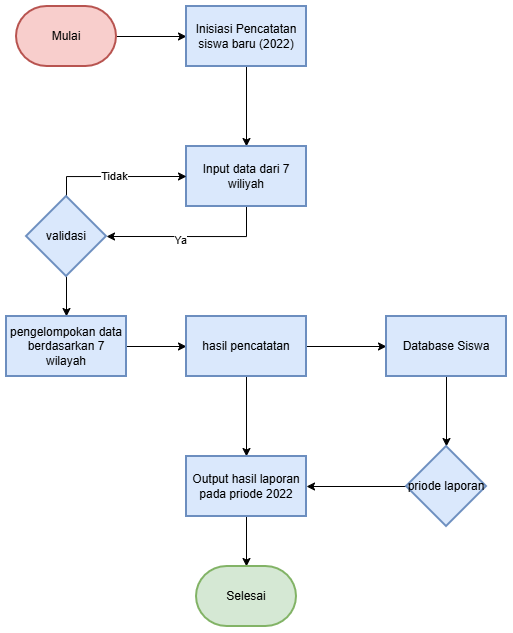

The diagram above was exported from draw.io. Its source (the exported page's mxGraphModel, read from the mxfile embedded in the PNG):
<mxGraphModel dx="546" dy="873" grid="1" gridSize="10" guides="1" tooltips="1" connect="1" arrows="1" fold="1" page="1" pageScale="1" pageWidth="827" pageHeight="1169" math="0" shadow="0">
  <root>
    <mxCell id="0" />
    <mxCell id="1" parent="0" />
    <mxCell id="K58_a1dW9cTARAPYmcw1-3" value="" style="edgeStyle=orthogonalEdgeStyle;rounded=0;orthogonalLoop=1;jettySize=auto;html=1;" edge="1" parent="1" source="K58_a1dW9cTARAPYmcw1-1" target="K58_a1dW9cTARAPYmcw1-2">
      <mxGeometry relative="1" as="geometry" />
    </mxCell>
    <mxCell id="K58_a1dW9cTARAPYmcw1-1" value="Mulai" style="strokeWidth=2;html=1;shape=mxgraph.flowchart.terminator;whiteSpace=wrap;fillColor=#f8cecc;strokeColor=#b85450;" vertex="1" parent="1">
      <mxGeometry x="90" y="80" width="100" height="60" as="geometry" />
    </mxCell>
    <mxCell id="K58_a1dW9cTARAPYmcw1-5" value="" style="edgeStyle=orthogonalEdgeStyle;rounded=0;orthogonalLoop=1;jettySize=auto;html=1;" edge="1" parent="1" source="K58_a1dW9cTARAPYmcw1-2" target="K58_a1dW9cTARAPYmcw1-4">
      <mxGeometry relative="1" as="geometry" />
    </mxCell>
    <mxCell id="K58_a1dW9cTARAPYmcw1-2" value="Inisiasi Pencatatan siswa baru (2022)" style="whiteSpace=wrap;html=1;fillColor=#dae8fc;strokeColor=#6c8ebf;strokeWidth=2;" vertex="1" parent="1">
      <mxGeometry x="260" y="80" width="120" height="60" as="geometry" />
    </mxCell>
    <mxCell id="K58_a1dW9cTARAPYmcw1-7" value="" style="edgeStyle=orthogonalEdgeStyle;rounded=0;orthogonalLoop=1;jettySize=auto;html=1;entryX=1;entryY=0.5;entryDx=0;entryDy=0;exitX=0.5;exitY=1;exitDx=0;exitDy=0;" edge="1" parent="1" source="K58_a1dW9cTARAPYmcw1-4" target="K58_a1dW9cTARAPYmcw1-6">
      <mxGeometry relative="1" as="geometry">
        <mxPoint x="190" y="300" as="targetPoint" />
        <Array as="points">
          <mxPoint x="320" y="310" />
        </Array>
      </mxGeometry>
    </mxCell>
    <mxCell id="K58_a1dW9cTARAPYmcw1-12" value="Ya" style="edgeLabel;html=1;align=center;verticalAlign=middle;resizable=0;points=[];" vertex="1" connectable="0" parent="K58_a1dW9cTARAPYmcw1-7">
      <mxGeometry x="0.1412" y="3" relative="1" as="geometry">
        <mxPoint as="offset" />
      </mxGeometry>
    </mxCell>
    <mxCell id="K58_a1dW9cTARAPYmcw1-4" value="Input data dari 7 wiliyah" style="whiteSpace=wrap;html=1;fillColor=#dae8fc;strokeColor=#6c8ebf;strokeWidth=2;" vertex="1" parent="1">
      <mxGeometry x="260" y="220" width="120" height="60" as="geometry" />
    </mxCell>
    <mxCell id="K58_a1dW9cTARAPYmcw1-9" value="" style="edgeStyle=orthogonalEdgeStyle;rounded=0;orthogonalLoop=1;jettySize=auto;html=1;" edge="1" parent="1" source="K58_a1dW9cTARAPYmcw1-6" target="K58_a1dW9cTARAPYmcw1-8">
      <mxGeometry relative="1" as="geometry" />
    </mxCell>
    <mxCell id="K58_a1dW9cTARAPYmcw1-10" style="edgeStyle=orthogonalEdgeStyle;rounded=0;orthogonalLoop=1;jettySize=auto;html=1;entryX=0;entryY=0.5;entryDx=0;entryDy=0;" edge="1" parent="1" source="K58_a1dW9cTARAPYmcw1-6" target="K58_a1dW9cTARAPYmcw1-4">
      <mxGeometry relative="1" as="geometry">
        <Array as="points">
          <mxPoint x="140" y="250" />
        </Array>
      </mxGeometry>
    </mxCell>
    <mxCell id="K58_a1dW9cTARAPYmcw1-11" value="Tidak" style="edgeLabel;html=1;align=center;verticalAlign=middle;resizable=0;points=[];" vertex="1" connectable="0" parent="K58_a1dW9cTARAPYmcw1-10">
      <mxGeometry x="-0.0429" y="1" relative="1" as="geometry">
        <mxPoint as="offset" />
      </mxGeometry>
    </mxCell>
    <mxCell id="K58_a1dW9cTARAPYmcw1-6" value="validasi" style="rhombus;whiteSpace=wrap;html=1;fillColor=#dae8fc;strokeColor=#6c8ebf;strokeWidth=2;" vertex="1" parent="1">
      <mxGeometry x="100" y="270" width="80" height="80" as="geometry" />
    </mxCell>
    <mxCell id="K58_a1dW9cTARAPYmcw1-14" value="" style="edgeStyle=orthogonalEdgeStyle;rounded=0;orthogonalLoop=1;jettySize=auto;html=1;" edge="1" parent="1" source="K58_a1dW9cTARAPYmcw1-8" target="K58_a1dW9cTARAPYmcw1-13">
      <mxGeometry relative="1" as="geometry" />
    </mxCell>
    <mxCell id="K58_a1dW9cTARAPYmcw1-8" value="pengelompokan data berdasarkan 7 wilayah" style="whiteSpace=wrap;html=1;fillColor=#dae8fc;strokeColor=#6c8ebf;strokeWidth=2;" vertex="1" parent="1">
      <mxGeometry x="80" y="390" width="120" height="60" as="geometry" />
    </mxCell>
    <mxCell id="K58_a1dW9cTARAPYmcw1-16" style="edgeStyle=orthogonalEdgeStyle;rounded=0;orthogonalLoop=1;jettySize=auto;html=1;entryX=0.5;entryY=0;entryDx=0;entryDy=0;" edge="1" parent="1" source="K58_a1dW9cTARAPYmcw1-13">
      <mxGeometry relative="1" as="geometry">
        <mxPoint x="320" y="530" as="targetPoint" />
      </mxGeometry>
    </mxCell>
    <mxCell id="K58_a1dW9cTARAPYmcw1-18" value="" style="edgeStyle=orthogonalEdgeStyle;rounded=0;orthogonalLoop=1;jettySize=auto;html=1;" edge="1" parent="1" source="K58_a1dW9cTARAPYmcw1-13" target="K58_a1dW9cTARAPYmcw1-17">
      <mxGeometry relative="1" as="geometry" />
    </mxCell>
    <mxCell id="K58_a1dW9cTARAPYmcw1-13" value="hasil pencatatan" style="whiteSpace=wrap;html=1;fillColor=#dae8fc;strokeColor=#6c8ebf;strokeWidth=2;" vertex="1" parent="1">
      <mxGeometry x="260" y="390" width="120" height="60" as="geometry" />
    </mxCell>
    <mxCell id="K58_a1dW9cTARAPYmcw1-20" value="" style="edgeStyle=orthogonalEdgeStyle;rounded=0;orthogonalLoop=1;jettySize=auto;html=1;" edge="1" parent="1" source="K58_a1dW9cTARAPYmcw1-17" target="K58_a1dW9cTARAPYmcw1-19">
      <mxGeometry relative="1" as="geometry" />
    </mxCell>
    <mxCell id="K58_a1dW9cTARAPYmcw1-17" value="Database Siswa" style="whiteSpace=wrap;html=1;fillColor=#dae8fc;strokeColor=#6c8ebf;strokeWidth=2;" vertex="1" parent="1">
      <mxGeometry x="460" y="390" width="120" height="60" as="geometry" />
    </mxCell>
    <mxCell id="K58_a1dW9cTARAPYmcw1-22" value="" style="edgeStyle=orthogonalEdgeStyle;rounded=0;orthogonalLoop=1;jettySize=auto;html=1;" edge="1" parent="1" source="K58_a1dW9cTARAPYmcw1-19" target="K58_a1dW9cTARAPYmcw1-21">
      <mxGeometry relative="1" as="geometry" />
    </mxCell>
    <mxCell id="K58_a1dW9cTARAPYmcw1-19" value="priode laporan" style="rhombus;whiteSpace=wrap;html=1;fillColor=#dae8fc;strokeColor=#6c8ebf;strokeWidth=2;" vertex="1" parent="1">
      <mxGeometry x="480" y="520" width="80" height="80" as="geometry" />
    </mxCell>
    <mxCell id="K58_a1dW9cTARAPYmcw1-24" value="" style="edgeStyle=orthogonalEdgeStyle;rounded=0;orthogonalLoop=1;jettySize=auto;html=1;" edge="1" parent="1" source="K58_a1dW9cTARAPYmcw1-21" target="K58_a1dW9cTARAPYmcw1-23">
      <mxGeometry relative="1" as="geometry" />
    </mxCell>
    <mxCell id="K58_a1dW9cTARAPYmcw1-21" value="Output hasil laporan pada priode 2022" style="whiteSpace=wrap;html=1;fillColor=#dae8fc;strokeColor=#6c8ebf;strokeWidth=2;" vertex="1" parent="1">
      <mxGeometry x="260" y="530" width="120" height="60" as="geometry" />
    </mxCell>
    <mxCell id="K58_a1dW9cTARAPYmcw1-23" value="Selesai" style="strokeWidth=2;html=1;shape=mxgraph.flowchart.terminator;whiteSpace=wrap;fillColor=#d5e8d4;strokeColor=#82b366;" vertex="1" parent="1">
      <mxGeometry x="270" y="640" width="100" height="60" as="geometry" />
    </mxCell>
  </root>
</mxGraphModel>